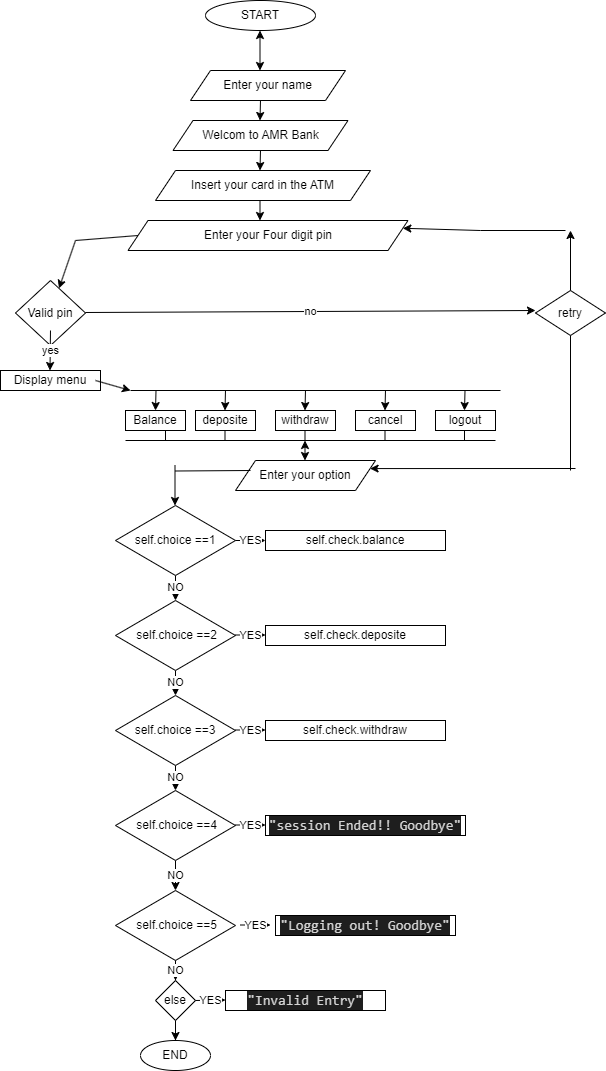

The diagram above was exported from draw.io. Its source (the exported page's mxGraphModel, read from the mxfile embedded in the PNG):
<mxGraphModel dx="1024" dy="604" grid="1" gridSize="10" guides="1" tooltips="1" connect="1" arrows="1" fold="1" page="1" pageScale="1" pageWidth="850" pageHeight="1100" math="0" shadow="0">
  <root>
    <mxCell id="0" />
    <mxCell id="1" parent="0" />
    <mxCell id="7OaowUjlqKh3Ps7YfAS9-6" style="edgeStyle=orthogonalEdgeStyle;rounded=0;orthogonalLoop=1;jettySize=auto;html=1;" parent="1" edge="1">
      <mxGeometry relative="1" as="geometry">
        <mxPoint x="410" y="180" as="sourcePoint" />
        <mxPoint x="410" y="180" as="targetPoint" />
      </mxGeometry>
    </mxCell>
    <mxCell id="J5VQVezxox-vPXpqWKGJ-5" value="" style="endArrow=classic;startArrow=classic;html=1;rounded=0;" parent="1" edge="1">
      <mxGeometry width="50" height="50" relative="1" as="geometry">
        <mxPoint x="444.5" y="80" as="sourcePoint" />
        <mxPoint x="444.5" y="40" as="targetPoint" />
        <Array as="points">
          <mxPoint x="444.5" y="80" />
        </Array>
      </mxGeometry>
    </mxCell>
    <mxCell id="J5VQVezxox-vPXpqWKGJ-12" value="START" style="ellipse;whiteSpace=wrap;html=1;" parent="1" vertex="1">
      <mxGeometry x="390" y="10" width="110" height="30" as="geometry" />
    </mxCell>
    <mxCell id="J5VQVezxox-vPXpqWKGJ-13" value="Enter your Four digit pin" style="shape=parallelogram;perimeter=parallelogramPerimeter;whiteSpace=wrap;html=1;fixedSize=1;" parent="1" vertex="1">
      <mxGeometry x="312.5" y="230" width="280" height="30" as="geometry" />
    </mxCell>
    <mxCell id="J5VQVezxox-vPXpqWKGJ-14" value="" style="endArrow=classic;html=1;rounded=0;" parent="1" target="J5VQVezxox-vPXpqWKGJ-15" edge="1">
      <mxGeometry width="50" height="50" relative="1" as="geometry">
        <mxPoint x="260" y="250" as="sourcePoint" />
        <mxPoint x="235" y="260" as="targetPoint" />
      </mxGeometry>
    </mxCell>
    <mxCell id="J5VQVezxox-vPXpqWKGJ-15" value="Valid pin" style="rhombus;whiteSpace=wrap;html=1;" parent="1" vertex="1">
      <mxGeometry x="200" y="290" width="70" height="65" as="geometry" />
    </mxCell>
    <mxCell id="J5VQVezxox-vPXpqWKGJ-16" value="yes" style="endArrow=classic;html=1;rounded=0;" parent="1" edge="1">
      <mxGeometry x="0.0002" width="50" height="50" relative="1" as="geometry">
        <mxPoint x="235" y="340" as="sourcePoint" />
        <mxPoint x="234.5" y="380" as="targetPoint" />
        <mxPoint as="offset" />
      </mxGeometry>
    </mxCell>
    <mxCell id="J5VQVezxox-vPXpqWKGJ-17" value="Display menu" style="rounded=0;whiteSpace=wrap;html=1;" parent="1" vertex="1">
      <mxGeometry x="185" y="380" width="100" height="20" as="geometry" />
    </mxCell>
    <mxCell id="J5VQVezxox-vPXpqWKGJ-18" value="" style="endArrow=classic;html=1;rounded=0;exitX=0.95;exitY=0.5;exitDx=0;exitDy=0;exitPerimeter=0;" parent="1" source="J5VQVezxox-vPXpqWKGJ-17" edge="1">
      <mxGeometry width="50" height="50" relative="1" as="geometry">
        <mxPoint x="290" y="390" as="sourcePoint" />
        <mxPoint x="315" y="400" as="targetPoint" />
      </mxGeometry>
    </mxCell>
    <mxCell id="J5VQVezxox-vPXpqWKGJ-21" value="" style="endArrow=none;html=1;rounded=0;" parent="1" edge="1">
      <mxGeometry width="50" height="50" relative="1" as="geometry">
        <mxPoint x="315" y="400" as="sourcePoint" />
        <mxPoint x="685" y="400" as="targetPoint" />
        <Array as="points" />
      </mxGeometry>
    </mxCell>
    <mxCell id="J5VQVezxox-vPXpqWKGJ-22" value="Balance" style="rounded=0;whiteSpace=wrap;html=1;" parent="1" vertex="1">
      <mxGeometry x="310" y="420" width="60" height="20" as="geometry" />
    </mxCell>
    <mxCell id="J5VQVezxox-vPXpqWKGJ-23" value="deposite" style="rounded=0;whiteSpace=wrap;html=1;" parent="1" vertex="1">
      <mxGeometry x="380" y="420" width="60" height="20" as="geometry" />
    </mxCell>
    <mxCell id="J5VQVezxox-vPXpqWKGJ-24" value="withdraw" style="rounded=0;whiteSpace=wrap;html=1;" parent="1" vertex="1">
      <mxGeometry x="460" y="420" width="60" height="20" as="geometry" />
    </mxCell>
    <mxCell id="J5VQVezxox-vPXpqWKGJ-25" value="cancel" style="rounded=0;whiteSpace=wrap;html=1;" parent="1" vertex="1">
      <mxGeometry x="540" y="420" width="60" height="20" as="geometry" />
    </mxCell>
    <mxCell id="J5VQVezxox-vPXpqWKGJ-26" value="logout" style="rounded=0;whiteSpace=wrap;html=1;" parent="1" vertex="1">
      <mxGeometry x="620" y="420" width="60" height="20" as="geometry" />
    </mxCell>
    <mxCell id="J5VQVezxox-vPXpqWKGJ-27" value="" style="endArrow=classic;html=1;rounded=0;" parent="1" edge="1">
      <mxGeometry width="50" height="50" relative="1" as="geometry">
        <mxPoint x="340.5" y="400" as="sourcePoint" />
        <mxPoint x="340" y="420" as="targetPoint" />
      </mxGeometry>
    </mxCell>
    <mxCell id="J5VQVezxox-vPXpqWKGJ-30" value="" style="endArrow=classic;html=1;rounded=0;" parent="1" edge="1">
      <mxGeometry width="50" height="50" relative="1" as="geometry">
        <mxPoint x="410" y="400" as="sourcePoint" />
        <mxPoint x="409.5" y="420" as="targetPoint" />
      </mxGeometry>
    </mxCell>
    <mxCell id="J5VQVezxox-vPXpqWKGJ-31" value="" style="endArrow=classic;html=1;rounded=0;" parent="1" edge="1">
      <mxGeometry width="50" height="50" relative="1" as="geometry">
        <mxPoint x="490" y="400" as="sourcePoint" />
        <mxPoint x="489.5" y="420" as="targetPoint" />
      </mxGeometry>
    </mxCell>
    <mxCell id="J5VQVezxox-vPXpqWKGJ-32" value="" style="endArrow=classic;html=1;rounded=0;" parent="1" edge="1">
      <mxGeometry width="50" height="50" relative="1" as="geometry">
        <mxPoint x="570" y="400" as="sourcePoint" />
        <mxPoint x="569.5" y="420" as="targetPoint" />
      </mxGeometry>
    </mxCell>
    <mxCell id="J5VQVezxox-vPXpqWKGJ-33" value="" style="endArrow=classic;html=1;rounded=0;" parent="1" edge="1">
      <mxGeometry width="50" height="50" relative="1" as="geometry">
        <mxPoint x="649.5" y="400" as="sourcePoint" />
        <mxPoint x="649" y="420" as="targetPoint" />
      </mxGeometry>
    </mxCell>
    <mxCell id="J5VQVezxox-vPXpqWKGJ-34" value="" style="endArrow=none;html=1;rounded=0;" parent="1" edge="1">
      <mxGeometry width="50" height="50" relative="1" as="geometry">
        <mxPoint x="310" y="450" as="sourcePoint" />
        <mxPoint x="680" y="450" as="targetPoint" />
        <Array as="points" />
      </mxGeometry>
    </mxCell>
    <mxCell id="J5VQVezxox-vPXpqWKGJ-35" value="" style="endArrow=none;html=1;rounded=0;" parent="1" edge="1">
      <mxGeometry width="50" height="50" relative="1" as="geometry">
        <mxPoint x="350" y="450" as="sourcePoint" />
        <mxPoint x="350" y="440" as="targetPoint" />
      </mxGeometry>
    </mxCell>
    <mxCell id="J5VQVezxox-vPXpqWKGJ-36" value="" style="endArrow=none;html=1;rounded=0;" parent="1" edge="1">
      <mxGeometry width="50" height="50" relative="1" as="geometry">
        <mxPoint x="409.5" y="450" as="sourcePoint" />
        <mxPoint x="409.5" y="440" as="targetPoint" />
      </mxGeometry>
    </mxCell>
    <mxCell id="J5VQVezxox-vPXpqWKGJ-37" value="" style="endArrow=none;html=1;rounded=0;" parent="1" edge="1">
      <mxGeometry width="50" height="50" relative="1" as="geometry">
        <mxPoint x="489.5" y="450" as="sourcePoint" />
        <mxPoint x="489.5" y="440" as="targetPoint" />
      </mxGeometry>
    </mxCell>
    <mxCell id="J5VQVezxox-vPXpqWKGJ-38" value="" style="endArrow=none;html=1;rounded=0;" parent="1" edge="1">
      <mxGeometry width="50" height="50" relative="1" as="geometry">
        <mxPoint x="569.5" y="450" as="sourcePoint" />
        <mxPoint x="569.5" y="440" as="targetPoint" />
      </mxGeometry>
    </mxCell>
    <mxCell id="J5VQVezxox-vPXpqWKGJ-39" value="" style="endArrow=none;html=1;rounded=0;" parent="1" edge="1">
      <mxGeometry width="50" height="50" relative="1" as="geometry">
        <mxPoint x="649" y="450" as="sourcePoint" />
        <mxPoint x="649" y="440" as="targetPoint" />
      </mxGeometry>
    </mxCell>
    <mxCell id="J5VQVezxox-vPXpqWKGJ-40" value="Enter your option" style="shape=parallelogram;perimeter=parallelogramPerimeter;whiteSpace=wrap;html=1;fixedSize=1;" parent="1" vertex="1">
      <mxGeometry x="420" y="470" width="140" height="30" as="geometry" />
    </mxCell>
    <mxCell id="J5VQVezxox-vPXpqWKGJ-42" value="" style="endArrow=classic;startArrow=classic;html=1;rounded=0;" parent="1" edge="1">
      <mxGeometry width="50" height="50" relative="1" as="geometry">
        <mxPoint x="489.5" y="470" as="sourcePoint" />
        <mxPoint x="489.5" y="450" as="targetPoint" />
      </mxGeometry>
    </mxCell>
    <mxCell id="J5VQVezxox-vPXpqWKGJ-44" value="" style="endArrow=none;html=1;rounded=0;" parent="1" edge="1">
      <mxGeometry width="50" height="50" relative="1" as="geometry">
        <mxPoint x="360" y="480.5" as="sourcePoint" />
        <mxPoint x="435" y="480" as="targetPoint" />
      </mxGeometry>
    </mxCell>
    <mxCell id="J5VQVezxox-vPXpqWKGJ-45" value="" style="endArrow=classic;html=1;rounded=0;" parent="1" edge="1">
      <mxGeometry width="50" height="50" relative="1" as="geometry">
        <mxPoint x="359.5" y="475" as="sourcePoint" />
        <mxPoint x="359.5" y="515" as="targetPoint" />
      </mxGeometry>
    </mxCell>
    <mxCell id="J5VQVezxox-vPXpqWKGJ-113" value="NO" style="edgeStyle=orthogonalEdgeStyle;rounded=0;orthogonalLoop=1;jettySize=auto;html=1;" parent="1" source="J5VQVezxox-vPXpqWKGJ-46" target="J5VQVezxox-vPXpqWKGJ-49" edge="1">
      <mxGeometry relative="1" as="geometry" />
    </mxCell>
    <mxCell id="J5VQVezxox-vPXpqWKGJ-46" value="self.choice ==1" style="rhombus;whiteSpace=wrap;html=1;" parent="1" vertex="1">
      <mxGeometry x="300" y="515" width="120" height="70" as="geometry" />
    </mxCell>
    <mxCell id="J5VQVezxox-vPXpqWKGJ-48" value="self.check.balance" style="rounded=0;whiteSpace=wrap;html=1;" parent="1" vertex="1">
      <mxGeometry x="450" y="540" width="180" height="20" as="geometry" />
    </mxCell>
    <mxCell id="J5VQVezxox-vPXpqWKGJ-114" value="NO" style="edgeStyle=orthogonalEdgeStyle;rounded=0;orthogonalLoop=1;jettySize=auto;html=1;" parent="1" source="J5VQVezxox-vPXpqWKGJ-49" target="J5VQVezxox-vPXpqWKGJ-56" edge="1">
      <mxGeometry relative="1" as="geometry" />
    </mxCell>
    <mxCell id="J5VQVezxox-vPXpqWKGJ-49" value="&amp;nbsp;self.choice ==2" style="rhombus;whiteSpace=wrap;html=1;" parent="1" vertex="1">
      <mxGeometry x="300" y="610" width="120" height="70" as="geometry" />
    </mxCell>
    <mxCell id="J5VQVezxox-vPXpqWKGJ-55" value="self.check.deposite" style="rounded=0;whiteSpace=wrap;html=1;" parent="1" vertex="1">
      <mxGeometry x="450" y="635" width="180" height="20" as="geometry" />
    </mxCell>
    <mxCell id="J5VQVezxox-vPXpqWKGJ-115" value="NO" style="edgeStyle=orthogonalEdgeStyle;rounded=0;orthogonalLoop=1;jettySize=auto;html=1;" parent="1" source="J5VQVezxox-vPXpqWKGJ-56" target="J5VQVezxox-vPXpqWKGJ-66" edge="1">
      <mxGeometry relative="1" as="geometry" />
    </mxCell>
    <mxCell id="J5VQVezxox-vPXpqWKGJ-56" value="self.choice ==3" style="rhombus;whiteSpace=wrap;html=1;" parent="1" vertex="1">
      <mxGeometry x="300" y="705" width="120" height="70" as="geometry" />
    </mxCell>
    <mxCell id="J5VQVezxox-vPXpqWKGJ-61" value="self.check.withdraw" style="rounded=0;whiteSpace=wrap;html=1;" parent="1" vertex="1">
      <mxGeometry x="450" y="730" width="180" height="20" as="geometry" />
    </mxCell>
    <mxCell id="J5VQVezxox-vPXpqWKGJ-116" value="NO" style="edgeStyle=orthogonalEdgeStyle;rounded=0;orthogonalLoop=1;jettySize=auto;html=1;" parent="1" source="J5VQVezxox-vPXpqWKGJ-66" target="J5VQVezxox-vPXpqWKGJ-69" edge="1">
      <mxGeometry relative="1" as="geometry" />
    </mxCell>
    <mxCell id="J5VQVezxox-vPXpqWKGJ-66" value="&amp;nbsp;self.choice ==4" style="rhombus;whiteSpace=wrap;html=1;" parent="1" vertex="1">
      <mxGeometry x="300" y="800" width="120" height="70" as="geometry" />
    </mxCell>
    <mxCell id="J5VQVezxox-vPXpqWKGJ-67" value="&lt;div style=&quot;color: rgb(212, 212, 212); background-color: rgb(30, 30, 30); font-family: Consolas, &amp;quot;Courier New&amp;quot;, monospace; font-size: 14px; line-height: 19px;&quot;&gt;&quot;session Ended!! Goodbye&quot;&lt;/div&gt;" style="rounded=0;whiteSpace=wrap;html=1;" parent="1" vertex="1">
      <mxGeometry x="450" y="825" width="200" height="20" as="geometry" />
    </mxCell>
    <mxCell id="J5VQVezxox-vPXpqWKGJ-117" value="NO" style="edgeStyle=orthogonalEdgeStyle;rounded=0;orthogonalLoop=1;jettySize=auto;html=1;" parent="1" source="J5VQVezxox-vPXpqWKGJ-69" target="J5VQVezxox-vPXpqWKGJ-76" edge="1">
      <mxGeometry relative="1" as="geometry" />
    </mxCell>
    <mxCell id="J5VQVezxox-vPXpqWKGJ-69" value="&amp;nbsp;self.choice ==5" style="rhombus;whiteSpace=wrap;html=1;" parent="1" vertex="1">
      <mxGeometry x="300" y="900" width="120" height="70" as="geometry" />
    </mxCell>
    <mxCell id="J5VQVezxox-vPXpqWKGJ-72" value="&lt;div style=&quot;color: rgb(212, 212, 212); background-color: rgb(30, 30, 30); font-family: Consolas, &amp;quot;Courier New&amp;quot;, monospace; font-size: 14px; line-height: 19px;&quot;&gt;&lt;div style=&quot;line-height: 19px;&quot;&gt;&quot;Logging out! Goodbye&quot;&lt;/div&gt;&lt;/div&gt;" style="rounded=0;whiteSpace=wrap;html=1;" parent="1" vertex="1">
      <mxGeometry x="460" y="925" width="180" height="20" as="geometry" />
    </mxCell>
    <mxCell id="J5VQVezxox-vPXpqWKGJ-119" value="" style="edgeStyle=orthogonalEdgeStyle;rounded=0;orthogonalLoop=1;jettySize=auto;html=1;" parent="1" source="J5VQVezxox-vPXpqWKGJ-76" target="J5VQVezxox-vPXpqWKGJ-118" edge="1">
      <mxGeometry relative="1" as="geometry" />
    </mxCell>
    <mxCell id="J5VQVezxox-vPXpqWKGJ-76" value="else" style="rhombus;whiteSpace=wrap;html=1;" parent="1" vertex="1">
      <mxGeometry x="340" y="990" width="40" height="40" as="geometry" />
    </mxCell>
    <mxCell id="J5VQVezxox-vPXpqWKGJ-78" value="&lt;div style=&quot;color: rgb(212, 212, 212); background-color: rgb(30, 30, 30); font-family: Consolas, &amp;quot;Courier New&amp;quot;, monospace; font-size: 14px; line-height: 19px;&quot;&gt;&lt;div style=&quot;line-height: 19px;&quot;&gt;&lt;div style=&quot;line-height: 19px;&quot;&gt;&quot;Invalid Entry&quot;&lt;/div&gt;&lt;/div&gt;&lt;/div&gt;" style="rounded=0;whiteSpace=wrap;html=1;" parent="1" vertex="1">
      <mxGeometry x="410" y="1000" width="160" height="20" as="geometry" />
    </mxCell>
    <mxCell id="J5VQVezxox-vPXpqWKGJ-96" value="" style="endArrow=none;html=1;rounded=0;entryX=0;entryY=0.5;entryDx=0;entryDy=0;" parent="1" target="J5VQVezxox-vPXpqWKGJ-13" edge="1">
      <mxGeometry width="50" height="50" relative="1" as="geometry">
        <mxPoint x="260" y="250" as="sourcePoint" />
        <mxPoint x="270" y="200" as="targetPoint" />
        <Array as="points" />
      </mxGeometry>
    </mxCell>
    <mxCell id="J5VQVezxox-vPXpqWKGJ-97" value="no" style="endArrow=classic;html=1;rounded=0;" parent="1" edge="1">
      <mxGeometry width="50" height="50" relative="1" as="geometry">
        <mxPoint x="270" y="322" as="sourcePoint" />
        <mxPoint x="720" y="320" as="targetPoint" />
      </mxGeometry>
    </mxCell>
    <mxCell id="J5VQVezxox-vPXpqWKGJ-98" value="retry" style="rhombus;whiteSpace=wrap;html=1;" parent="1" vertex="1">
      <mxGeometry x="720" y="300" width="70" height="45" as="geometry" />
    </mxCell>
    <mxCell id="J5VQVezxox-vPXpqWKGJ-100" value="" style="endArrow=none;html=1;rounded=0;entryX=0.5;entryY=1;entryDx=0;entryDy=0;" parent="1" target="J5VQVezxox-vPXpqWKGJ-98" edge="1">
      <mxGeometry width="50" height="50" relative="1" as="geometry">
        <mxPoint x="755" y="480" as="sourcePoint" />
        <mxPoint x="790" y="430" as="targetPoint" />
      </mxGeometry>
    </mxCell>
    <mxCell id="J5VQVezxox-vPXpqWKGJ-101" value="" style="endArrow=classic;html=1;rounded=0;entryX=1;entryY=0.25;entryDx=0;entryDy=0;" parent="1" target="J5VQVezxox-vPXpqWKGJ-40" edge="1">
      <mxGeometry width="50" height="50" relative="1" as="geometry">
        <mxPoint x="760" y="478" as="sourcePoint" />
        <mxPoint x="580" y="490" as="targetPoint" />
      </mxGeometry>
    </mxCell>
    <mxCell id="J5VQVezxox-vPXpqWKGJ-102" value="" style="endArrow=classic;html=1;rounded=0;" parent="1" edge="1">
      <mxGeometry width="50" height="50" relative="1" as="geometry">
        <mxPoint x="445" y="110" as="sourcePoint" />
        <mxPoint x="444.5" y="130" as="targetPoint" />
      </mxGeometry>
    </mxCell>
    <mxCell id="J5VQVezxox-vPXpqWKGJ-103" value="" style="endArrow=classic;html=1;rounded=0;" parent="1" edge="1">
      <mxGeometry width="50" height="50" relative="1" as="geometry">
        <mxPoint x="445" y="160" as="sourcePoint" />
        <mxPoint x="444.5" y="180" as="targetPoint" />
      </mxGeometry>
    </mxCell>
    <mxCell id="J5VQVezxox-vPXpqWKGJ-104" value="" style="endArrow=classic;html=1;rounded=0;" parent="1" edge="1">
      <mxGeometry width="50" height="50" relative="1" as="geometry">
        <mxPoint x="444.5" y="210" as="sourcePoint" />
        <mxPoint x="444.5" y="230" as="targetPoint" />
      </mxGeometry>
    </mxCell>
    <mxCell id="J5VQVezxox-vPXpqWKGJ-107" value="YES" style="endArrow=classic;html=1;rounded=0;" parent="1" edge="1">
      <mxGeometry width="50" height="50" relative="1" as="geometry">
        <mxPoint x="420" y="550" as="sourcePoint" />
        <mxPoint x="450" y="550" as="targetPoint" />
      </mxGeometry>
    </mxCell>
    <mxCell id="J5VQVezxox-vPXpqWKGJ-108" value="YES" style="endArrow=classic;html=1;rounded=0;" parent="1" edge="1">
      <mxGeometry width="50" height="50" relative="1" as="geometry">
        <mxPoint x="420" y="644.5" as="sourcePoint" />
        <mxPoint x="450" y="644.5" as="targetPoint" />
      </mxGeometry>
    </mxCell>
    <mxCell id="J5VQVezxox-vPXpqWKGJ-109" value="YES" style="endArrow=classic;html=1;rounded=0;" parent="1" edge="1">
      <mxGeometry width="50" height="50" relative="1" as="geometry">
        <mxPoint x="420" y="739.5" as="sourcePoint" />
        <mxPoint x="450" y="739.5" as="targetPoint" />
      </mxGeometry>
    </mxCell>
    <mxCell id="J5VQVezxox-vPXpqWKGJ-110" value="YES" style="endArrow=classic;html=1;rounded=0;" parent="1" edge="1">
      <mxGeometry width="50" height="50" relative="1" as="geometry">
        <mxPoint x="420" y="834.5" as="sourcePoint" />
        <mxPoint x="450" y="834.5" as="targetPoint" />
      </mxGeometry>
    </mxCell>
    <mxCell id="J5VQVezxox-vPXpqWKGJ-111" value="YES" style="endArrow=classic;html=1;rounded=0;" parent="1" edge="1">
      <mxGeometry width="50" height="50" relative="1" as="geometry">
        <mxPoint x="425" y="934.5" as="sourcePoint" />
        <mxPoint x="455" y="934.5" as="targetPoint" />
      </mxGeometry>
    </mxCell>
    <mxCell id="J5VQVezxox-vPXpqWKGJ-112" value="YES" style="endArrow=classic;html=1;rounded=0;" parent="1" edge="1">
      <mxGeometry width="50" height="50" relative="1" as="geometry">
        <mxPoint x="380" y="1010" as="sourcePoint" />
        <mxPoint x="410" y="1009.5" as="targetPoint" />
      </mxGeometry>
    </mxCell>
    <mxCell id="J5VQVezxox-vPXpqWKGJ-118" value="END" style="ellipse;whiteSpace=wrap;html=1;" parent="1" vertex="1">
      <mxGeometry x="325" y="1050" width="70" height="30" as="geometry" />
    </mxCell>
    <mxCell id="J5VQVezxox-vPXpqWKGJ-120" value="" style="endArrow=classic;html=1;rounded=0;exitX=0.5;exitY=0;exitDx=0;exitDy=0;" parent="1" source="J5VQVezxox-vPXpqWKGJ-98" edge="1">
      <mxGeometry width="50" height="50" relative="1" as="geometry">
        <mxPoint x="720" y="290" as="sourcePoint" />
        <mxPoint x="755" y="240" as="targetPoint" />
      </mxGeometry>
    </mxCell>
    <mxCell id="J5VQVezxox-vPXpqWKGJ-121" value="" style="endArrow=classic;html=1;rounded=0;entryX=1;entryY=0.25;entryDx=0;entryDy=0;" parent="1" target="J5VQVezxox-vPXpqWKGJ-13" edge="1">
      <mxGeometry width="50" height="50" relative="1" as="geometry">
        <mxPoint x="750" y="240" as="sourcePoint" />
        <mxPoint x="675" y="210" as="targetPoint" />
        <Array as="points">
          <mxPoint x="665" y="240" />
        </Array>
      </mxGeometry>
    </mxCell>
    <mxCell id="J5VQVezxox-vPXpqWKGJ-122" value="Enter your name" style="shape=parallelogram;perimeter=parallelogramPerimeter;whiteSpace=wrap;html=1;fixedSize=1;" parent="1" vertex="1">
      <mxGeometry x="375" y="80" width="155" height="30" as="geometry" />
    </mxCell>
    <mxCell id="J5VQVezxox-vPXpqWKGJ-123" value="Welcom to AMR Bank" style="shape=parallelogram;perimeter=parallelogramPerimeter;whiteSpace=wrap;html=1;fixedSize=1;" parent="1" vertex="1">
      <mxGeometry x="357.5" y="130" width="175" height="30" as="geometry" />
    </mxCell>
    <mxCell id="J5VQVezxox-vPXpqWKGJ-125" value="Insert your card in the ATM" style="shape=parallelogram;perimeter=parallelogramPerimeter;whiteSpace=wrap;html=1;fixedSize=1;" parent="1" vertex="1">
      <mxGeometry x="340" y="180" width="215" height="30" as="geometry" />
    </mxCell>
  </root>
</mxGraphModel>